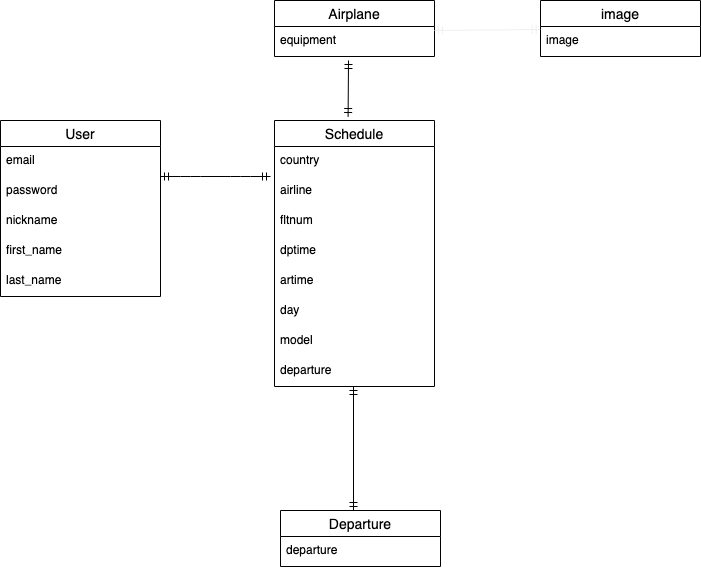

The diagram above was exported from draw.io. Its source (the exported page's mxGraphModel, read from the mxfile embedded in the PNG):
<mxGraphModel dx="1016" dy="859" grid="1" gridSize="10" guides="1" tooltips="1" connect="1" arrows="1" fold="1" page="1" pageScale="1" pageWidth="827" pageHeight="1169" math="0" shadow="0">
  <root>
    <mxCell id="0" />
    <mxCell id="1" parent="0" />
    <mxCell id="6" value="Schedule" style="swimlane;fontStyle=0;childLayout=stackLayout;horizontal=1;startSize=26;horizontalStack=0;resizeParent=1;resizeParentMax=0;resizeLast=0;collapsible=1;marginBottom=0;align=center;fontSize=14;" parent="1" vertex="1">
      <mxGeometry x="334" y="310" width="160" height="266" as="geometry" />
    </mxCell>
    <mxCell id="7" value="country" style="text;strokeColor=none;fillColor=none;spacingLeft=4;spacingRight=4;overflow=hidden;rotatable=0;points=[[0,0.5],[1,0.5]];portConstraint=eastwest;fontSize=12;" parent="6" vertex="1">
      <mxGeometry y="26" width="160" height="30" as="geometry" />
    </mxCell>
    <mxCell id="8" value="airline" style="text;strokeColor=none;fillColor=none;spacingLeft=4;spacingRight=4;overflow=hidden;rotatable=0;points=[[0,0.5],[1,0.5]];portConstraint=eastwest;fontSize=12;" parent="6" vertex="1">
      <mxGeometry y="56" width="160" height="30" as="geometry" />
    </mxCell>
    <mxCell id="9" value="fltnum" style="text;strokeColor=none;fillColor=none;spacingLeft=4;spacingRight=4;overflow=hidden;rotatable=0;points=[[0,0.5],[1,0.5]];portConstraint=eastwest;fontSize=12;" parent="6" vertex="1">
      <mxGeometry y="86" width="160" height="30" as="geometry" />
    </mxCell>
    <mxCell id="47" value="dptime" style="text;strokeColor=none;fillColor=none;spacingLeft=4;spacingRight=4;overflow=hidden;rotatable=0;points=[[0,0.5],[1,0.5]];portConstraint=eastwest;fontSize=12;" parent="6" vertex="1">
      <mxGeometry y="116" width="160" height="30" as="geometry" />
    </mxCell>
    <mxCell id="50" value="artime" style="text;strokeColor=none;fillColor=none;spacingLeft=4;spacingRight=4;overflow=hidden;rotatable=0;points=[[0,0.5],[1,0.5]];portConstraint=eastwest;fontSize=12;" parent="6" vertex="1">
      <mxGeometry y="146" width="160" height="30" as="geometry" />
    </mxCell>
    <mxCell id="44" value="day" style="text;strokeColor=none;fillColor=none;spacingLeft=4;spacingRight=4;overflow=hidden;rotatable=0;points=[[0,0.5],[1,0.5]];portConstraint=eastwest;fontSize=12;" parent="6" vertex="1">
      <mxGeometry y="176" width="160" height="30" as="geometry" />
    </mxCell>
    <mxCell id="48" value="model" style="text;strokeColor=none;fillColor=none;spacingLeft=4;spacingRight=4;overflow=hidden;rotatable=0;points=[[0,0.5],[1,0.5]];portConstraint=eastwest;fontSize=12;" parent="6" vertex="1">
      <mxGeometry y="206" width="160" height="30" as="geometry" />
    </mxCell>
    <mxCell id="49" value="departure" style="text;strokeColor=none;fillColor=none;spacingLeft=4;spacingRight=4;overflow=hidden;rotatable=0;points=[[0,0.5],[1,0.5]];portConstraint=eastwest;fontSize=12;" parent="6" vertex="1">
      <mxGeometry y="236" width="160" height="30" as="geometry" />
    </mxCell>
    <mxCell id="2" value="User" style="swimlane;fontStyle=0;childLayout=stackLayout;horizontal=1;startSize=26;horizontalStack=0;resizeParent=1;resizeParentMax=0;resizeLast=0;collapsible=1;marginBottom=0;align=center;fontSize=14;" parent="1" vertex="1">
      <mxGeometry x="60" y="310" width="160" height="176" as="geometry" />
    </mxCell>
    <mxCell id="3" value="email" style="text;strokeColor=none;fillColor=none;spacingLeft=4;spacingRight=4;overflow=hidden;rotatable=0;points=[[0,0.5],[1,0.5]];portConstraint=eastwest;fontSize=12;" parent="2" vertex="1">
      <mxGeometry y="26" width="160" height="30" as="geometry" />
    </mxCell>
    <mxCell id="4" value="password" style="text;strokeColor=none;fillColor=none;spacingLeft=4;spacingRight=4;overflow=hidden;rotatable=0;points=[[0,0.5],[1,0.5]];portConstraint=eastwest;fontSize=12;" parent="2" vertex="1">
      <mxGeometry y="56" width="160" height="30" as="geometry" />
    </mxCell>
    <mxCell id="53" value="nickname" style="text;strokeColor=none;fillColor=none;spacingLeft=4;spacingRight=4;overflow=hidden;rotatable=0;points=[[0,0.5],[1,0.5]];portConstraint=eastwest;fontSize=12;" parent="2" vertex="1">
      <mxGeometry y="86" width="160" height="30" as="geometry" />
    </mxCell>
    <mxCell id="5" value="first_name" style="text;strokeColor=none;fillColor=none;spacingLeft=4;spacingRight=4;overflow=hidden;rotatable=0;points=[[0,0.5],[1,0.5]];portConstraint=eastwest;fontSize=12;" parent="2" vertex="1">
      <mxGeometry y="116" width="160" height="30" as="geometry" />
    </mxCell>
    <mxCell id="51" value="last_name" style="text;strokeColor=none;fillColor=none;spacingLeft=4;spacingRight=4;overflow=hidden;rotatable=0;points=[[0,0.5],[1,0.5]];portConstraint=eastwest;fontSize=12;" parent="2" vertex="1">
      <mxGeometry y="146" width="160" height="30" as="geometry" />
    </mxCell>
    <mxCell id="54" value="" style="edgeStyle=entityRelationEdgeStyle;fontSize=12;html=1;endArrow=ERmandOne;startArrow=ERmandOne;entryX=-0.025;entryY=0;entryDx=0;entryDy=0;entryPerimeter=0;" parent="1" target="8" edge="1">
      <mxGeometry width="100" height="100" relative="1" as="geometry">
        <mxPoint x="220" y="366" as="sourcePoint" />
        <mxPoint x="320" y="366" as="targetPoint" />
      </mxGeometry>
    </mxCell>
    <mxCell id="55" value="" style="fontSize=12;html=1;endArrow=ERmandOne;startArrow=ERmandOne;horizontal=1;verticalAlign=middle;" parent="1" edge="1">
      <mxGeometry width="100" height="100" relative="1" as="geometry">
        <mxPoint x="413" y="576" as="sourcePoint" />
        <mxPoint x="413" y="700" as="targetPoint" />
      </mxGeometry>
    </mxCell>
    <mxCell id="40" value="Departure" style="swimlane;fontStyle=0;childLayout=stackLayout;horizontal=1;startSize=26;horizontalStack=0;resizeParent=1;resizeParentMax=0;resizeLast=0;collapsible=1;marginBottom=0;align=center;fontSize=14;" parent="1" vertex="1">
      <mxGeometry x="340" y="700" width="160" height="56" as="geometry" />
    </mxCell>
    <mxCell id="41" value="departure " style="text;strokeColor=none;fillColor=none;spacingLeft=4;spacingRight=4;overflow=hidden;rotatable=0;points=[[0,0.5],[1,0.5]];portConstraint=eastwest;fontSize=12;" parent="40" vertex="1">
      <mxGeometry y="26" width="160" height="30" as="geometry" />
    </mxCell>
    <mxCell id="56" value="Airplane" style="swimlane;fontStyle=0;childLayout=stackLayout;horizontal=1;startSize=26;horizontalStack=0;resizeParent=1;resizeParentMax=0;resizeLast=0;collapsible=1;marginBottom=0;align=center;fontSize=14;" vertex="1" parent="1">
      <mxGeometry x="334" y="190" width="160" height="56" as="geometry" />
    </mxCell>
    <mxCell id="57" value="equipment" style="text;strokeColor=none;fillColor=none;spacingLeft=4;spacingRight=4;overflow=hidden;rotatable=0;points=[[0,0.5],[1,0.5]];portConstraint=eastwest;fontSize=12;" vertex="1" parent="56">
      <mxGeometry y="26" width="160" height="30" as="geometry" />
    </mxCell>
    <mxCell id="60" value="" style="fontSize=12;html=1;endArrow=ERmandOne;startArrow=ERmandOne;exitX=0.46;exitY=-0.015;exitDx=0;exitDy=0;exitPerimeter=0;" edge="1" parent="1" source="6">
      <mxGeometry width="100" height="100" relative="1" as="geometry">
        <mxPoint x="364" y="310" as="sourcePoint" />
        <mxPoint x="408" y="250" as="targetPoint" />
      </mxGeometry>
    </mxCell>
    <mxCell id="61" value="image" style="swimlane;fontStyle=0;childLayout=stackLayout;horizontal=1;startSize=26;horizontalStack=0;resizeParent=1;resizeParentMax=0;resizeLast=0;collapsible=1;marginBottom=0;align=center;fontSize=14;" vertex="1" parent="1">
      <mxGeometry x="600" y="190" width="160" height="56" as="geometry" />
    </mxCell>
    <mxCell id="62" value="image" style="text;strokeColor=none;fillColor=none;spacingLeft=4;spacingRight=4;overflow=hidden;rotatable=0;points=[[0,0.5],[1,0.5]];portConstraint=eastwest;fontSize=12;" vertex="1" parent="61">
      <mxGeometry y="26" width="160" height="30" as="geometry" />
    </mxCell>
    <mxCell id="65" value="" style="fontSize=12;html=1;endArrow=ERmandOne;startArrow=ERmandOne;strokeColor=#f0f0f0;entryX=-0.002;entryY=0.1;entryDx=0;entryDy=0;entryPerimeter=0;" edge="1" parent="1" target="62">
      <mxGeometry width="100" height="100" relative="1" as="geometry">
        <mxPoint x="494" y="220" as="sourcePoint" />
        <mxPoint x="594" y="120" as="targetPoint" />
      </mxGeometry>
    </mxCell>
  </root>
</mxGraphModel>